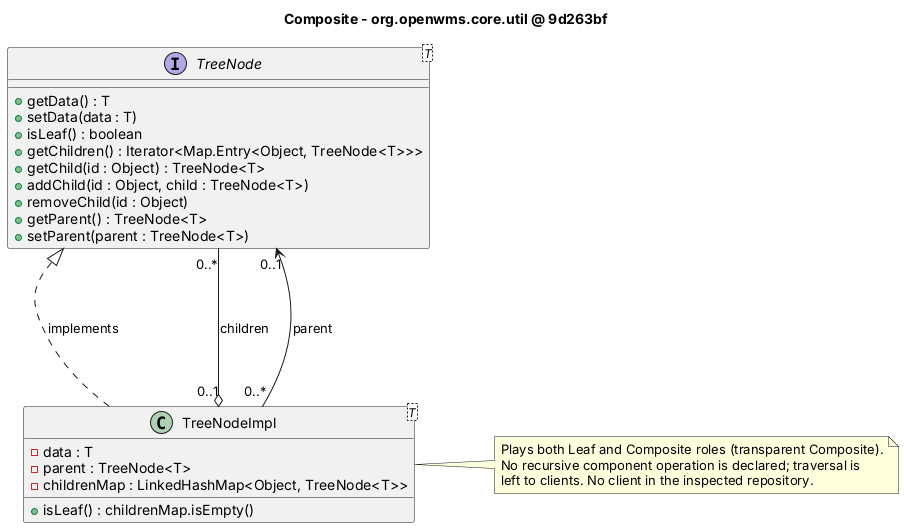

The diagram above was rendered by PlantUML. Its source (embedded in the PNG):
@startuml
title Composite - org.openwms.core.util @ 9d263bf
skinparam nodesep 80
skinparam ranksep 70
interface "TreeNode<T>" as TreeNode {
  +getData() : T
  +setData(data : T)
  +isLeaf() : boolean
  +getChildren() : Iterator<Map.Entry<Object, TreeNode<T>>>
  +getChild(id : Object) : TreeNode<T>
  +addChild(id : Object, child : TreeNode<T>)
  +removeChild(id : Object)
  +getParent() : TreeNode<T>
  +setParent(parent : TreeNode<T>)
}
class "TreeNodeImpl<T>" as TreeNodeImpl {
  -data : T
  -parent : TreeNode<T>
  -childrenMap : LinkedHashMap<Object, TreeNode<T>>
  +isLeaf() : childrenMap.isEmpty()
}
TreeNodeImpl .up.|> TreeNode : implements
TreeNodeImpl "0..1" o-up-- "0..*" TreeNode : children
TreeNodeImpl "0..*" -up--> "0..1" TreeNode : parent
note right of TreeNodeImpl
  Plays both Leaf and Composite roles (transparent Composite).
  No recursive component operation is declared; traversal is
  left to clients. No client in the inspected repository.
end note
@enduml